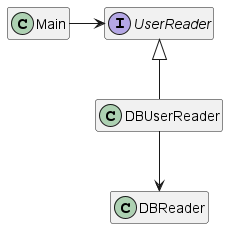

The diagram above was rendered by PlantUML. Its source (embedded in the PNG):
@startuml
'https://plantuml.com/class-diagram

hide empty members

interface UserReader
class Main
class DBReader
class DBUserReader

UserReader <|-- DBUserReader

Main -> UserReader
DBUserReader --> DBReader

@enduml